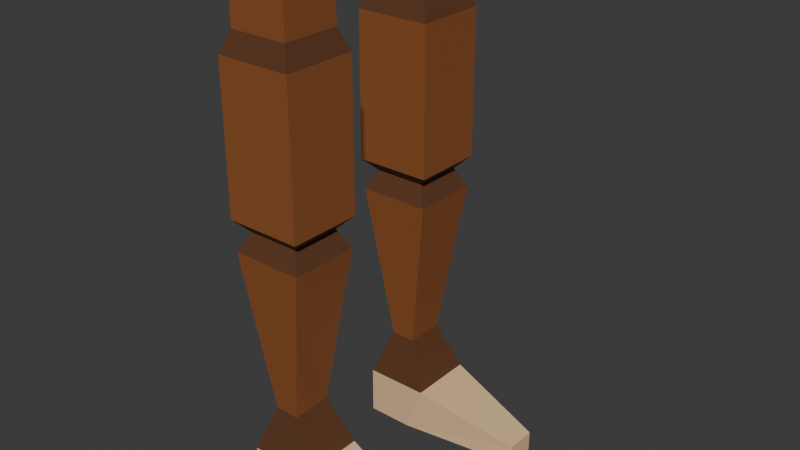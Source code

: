 # Source: legs.blend  (saved by Blender 4.2.66; exported with 4.5.12 LTS)
import bpy
from mathutils import Matrix  # noqa: F401  (used for matrix-valued properties, if any)

bpy.ops.wm.read_factory_settings(use_empty=True)
scene = bpy.context.scene
scene.name = 'Scene'

# ---- collections
col_collection = bpy.data.collections.new('Collection'); scene.collection.children.link(col_collection)

# ---- materials (node trees are filled in below, after node groups)
mat_material = bpy.data.materials.new('Material')
mat_material.alpha_threshold = 0.0
mat_material.roughness = 0.5
mat_material.line_color = (0.0, 0.0, 0.0, 1.0)
mat_material_001 = bpy.data.materials.new('Material.001')
mat_material_002 = bpy.data.materials.new('Material.002')

# ---- material node trees
mat_material.use_nodes = True; mat_material.node_tree.nodes.clear()
_N = mat_material.node_tree.nodes; _L = mat_material.node_tree.links
n0 = _N.new('ShaderNodeOutputMaterial'); n0.name = 'Material Output'; n0.location = (300, 300)
n1 = _N.new('ShaderNodeBsdfPrincipled'); n1.name = 'Principled BSDF'; n1.location = (10, 300)
n1.inputs[0].default_value = (0.2718, 0.09167, 0.02855, 1.0)
n1.inputs[3].default_value = 1.45
_L.new(n1.outputs[0], n0.inputs[0])
n0.is_active_output = True
mat_material_001.use_nodes = True; mat_material_001.node_tree.nodes.clear()
_N = mat_material_001.node_tree.nodes; _L = mat_material_001.node_tree.links
n0 = _N.new('ShaderNodeBsdfPrincipled'); n0.name = 'Principled BSDF'; n0.location = (10, 300)
n0.inputs[0].default_value = (0.1133, 0.0446, 0.01849, 1.0)
n1 = _N.new('ShaderNodeOutputMaterial'); n1.name = 'Material Output'; n1.location = (300, 300)
_L.new(n0.outputs[0], n1.inputs[0])
n1.is_active_output = True
mat_material_002.use_nodes = True; mat_material_002.node_tree.nodes.clear()
_N = mat_material_002.node_tree.nodes; _L = mat_material_002.node_tree.links
n0 = _N.new('ShaderNodeBsdfPrincipled'); n0.name = 'Principled BSDF'; n0.location = (10, 300)
n0.inputs[0].default_value = (0.8, 0.5352, 0.3079, 1.0)
n1 = _N.new('ShaderNodeOutputMaterial'); n1.name = 'Material Output'; n1.location = (300, 300)
_L.new(n0.outputs[0], n1.inputs[0])
n1.is_active_output = True

# ---- world
world_world = bpy.data.worlds.new('World'); scene.world = world_world
world_world.use_nodes = True; world_world.node_tree.nodes.clear()
_N = world_world.node_tree.nodes; _L = world_world.node_tree.links
n0 = _N.new('ShaderNodeOutputWorld'); n0.name = 'World Output'; n0.location = (300, 300)
n1 = _N.new('ShaderNodeBackground'); n1.name = 'Background'; n1.location = (10, 300)
n1.inputs[0].default_value = (0.05088, 0.05088, 0.05088, 1.0)
_L.new(n1.outputs[0], n0.inputs[0])
n0.is_active_output = True
world_world.color = (0.05088, 0.05088, 0.05088)
world_world.sun_shadow_jitter_overblur = 0.0

# ---- meshes
me_cube = bpy.data.meshes.new('Cube')
me_cube.from_pydata([(0.01656, -0.7191, 0.4382), (0.01656, -0.7191, -0.4382), (-0.4382, -0.7191, 0.4382), (-0.4382, -0.7191, -0.4382), (-0.4382, -0.2809, -0.4382), (0.01656, -0.2809, 0.4382), (-0.4382, -0.2809, 0.4382), (0.01656, -0.2809, -0.4382), (-0.3661, -0.3504, -0.5125), (-0.3661, -0.6496, -0.5125), (-0.05553, -0.6496, -0.5125), (-0.05553, -0.3504, -0.5125), (-0.4248, -0.2938, -0.6254), (-0.4248, -0.7062, -0.6254), (0.003213, -0.7062, -0.6254), (0.003213, -0.2938, -0.6254), (-0.3901, -0.3011, -1.876), (-0.3901, -0.6989, -1.876), (-0.006386, -0.6989, -1.876), (-0.006386, -0.3011, -1.876), (-0.03253, -0.6718, 0.5627), (-0.3891, -0.6718, 0.5627), (-0.03253, -0.3282, 0.5627), (-0.3891, -0.3282, 0.5627), (-0.03253, -0.6718, 0.9413), (-0.3891, -0.6718, 0.9413), (-0.03253, -0.3282, 0.9413), (-0.3891, -0.3282, 0.9413), (-0.0746, -0.6312, 1.008), (-0.347, -0.6312, 1.008), (-0.0746, -0.3688, 1.008), (-0.347, -0.3688, 1.008), (-0.3901, -0.3011, -2.169), (-0.3901, -0.6989, -2.169), (-0.1126, -0.6989, -2.169), (-0.1126, -0.3011, -2.169), (0.6011, -0.5947, -2.047), (0.6011, -0.4053, -2.047), (0.6011, -0.5947, -2.169), (0.6011, -0.4053, -2.169), (-0.2854, -0.62, -1.591), (-0.1362, -0.62, -1.591), (-0.1362, -0.38, -1.591), (-0.2854, -0.38, -1.591)], [], [(6, 2, 21, 23), (1, 0, 2, 3), (3, 4, 8, 9), (7, 5, 0, 1), (3, 2, 6, 4), (7, 4, 6, 5), (8, 11, 15, 12), (4, 7, 11, 8), (7, 1, 10, 11), (1, 3, 9, 10), (41, 40, 17, 18), (10, 9, 13, 14), (11, 10, 14, 15), (9, 8, 12, 13), (35, 19, 37, 39), (42, 41, 18, 19), (40, 43, 16, 17), (43, 42, 19, 16), (22, 23, 27, 26), (0, 5, 22, 20), (5, 6, 23, 22), (2, 0, 20, 21), (27, 25, 29, 31), (20, 22, 26, 24), (23, 21, 25, 27), (21, 20, 24, 25), (30, 31, 29, 28), (25, 24, 28, 29), (26, 27, 31, 30), (24, 26, 30, 28), (32, 35, 34, 33), (17, 16, 32, 33), (16, 19, 35, 32), (18, 17, 33, 34), (37, 36, 38, 39), (19, 18, 36, 37), (18, 34, 38, 36), (34, 35, 39, 38), (12, 15, 42, 43), (13, 12, 43, 40), (15, 14, 41, 42), (14, 13, 40, 41)])
me_cube.polygons.foreach_set('material_index', [1, 0, 1, 0, 0, 0, 1, 1, 1, 1, 1, 1, 1, 1, 2, 1, 1, 1, 0, 1, 1, 1, 0, 0, 0, 0, 0, 0, 0, 0, 0, 2, 2, 2, 2, 2, 2, 0, 0, 0, 0, 0])
_uv = me_cube.uv_layers.new(name='UVMap')
_uv.uv.foreach_set('vector', [0.625, 0.125, 0.625, 0.0, 0.625, 0.0, 0.625, 0.125, 0.375, 0.75, 0.625, 0.75, 0.625, 1.0, 0.375, 1.0, 0.375, 0.0, 0.375, 0.125, 0.375, 0.125, 0.375, 0.0, 0.375, 0.625, 0.625, 0.625, 0.625, 0.75, 0.375, 0.75, 0.375, 0.0, 0.625, 0.0, 0.625, 0.125, 0.375, 0.125, 0.375, 0.625, 0.125, 0.625, 0.625, 0.125, 0.625, 0.625, 0.125, 0.625, 0.375, 0.625, 0.375, 0.625, 0.125, 0.625, 0.125, 0.625, 0.375, 0.625, 0.375, 0.625, 0.125, 0.625, 0.375, 0.625, 0.375, 0.75, 0.375, 0.75, 0.375, 0.625, 0.375, 0.75, 0.375, 1.0, 0.375, 1.0, 0.375, 0.75, 0.375, 0.75, 0.375, 1.0, 0.375, 1.0, 0.375, 0.75, 0.375, 0.75, 0.375, 1.0, 0.375, 1.0, 0.375, 0.75, 0.375, 0.625, 0.375, 0.75, 0.375, 0.75, 0.375, 0.625, 0.375, 0.0, 0.375, 0.125, 0.375, 0.125, 0.375, 0.0, 0.375, 0.625, 0.375, 0.625, 0.375, 0.625, 0.375, 0.625, 0.375, 0.625, 0.375, 0.75, 0.375, 0.75, 0.375, 0.625, 0.375, 0.0, 0.375, 0.125, 0.375, 0.125, 0.375, 0.0, 0.125, 0.625, 0.375, 0.625, 0.375, 0.625, 0.125, 0.625, 0.625, 0.625, 0.625, 0.125, 0.625, 0.125, 0.625, 0.625, 0.625, 0.75, 0.625, 0.625, 0.625, 0.625, 0.625, 0.75, 0.625, 0.625, 0.625, 0.125, 0.625, 0.125, 0.625, 0.625, 0.625, 1.0, 0.625, 0.75, 0.625, 0.75, 0.625, 1.0, 0.625, 0.125, 0.625, 0.0, 0.625, 0.0, 0.625, 0.125, 0.625, 0.75, 0.625, 0.625, 0.625, 0.625, 0.625, 0.75, 0.625, 0.125, 0.625, 0.0, 0.625, 0.0, 0.625, 0.125, 0.625, 1.0, 0.625, 0.75, 0.625, 0.75, 0.625, 1.0, 0.625, 0.625, 0.875, 0.625, 0.875, 0.75, 0.625, 0.75, 0.625, 1.0, 0.625, 0.75, 0.625, 0.75, 0.625, 1.0, 0.625, 0.625, 0.625, 0.125, 0.625, 0.125, 0.625, 0.625, 0.625, 0.75, 0.625, 0.625, 0.625, 0.625, 0.625, 0.75, 0.125, 0.625, 0.375, 0.625, 0.375, 0.75, 0.125, 0.75, 0.375, 0.0, 0.375, 0.125, 0.375, 0.125, 0.375, 0.0, 0.125, 0.625, 0.375, 0.625, 0.375, 0.625, 0.125, 0.625, 0.375, 0.75, 0.375, 1.0, 0.375, 1.0, 0.375, 0.75, 0.375, 0.625, 0.375, 0.75, 0.375, 0.75, 0.375, 0.625, 0.375, 0.625, 0.375, 0.75, 0.375, 0.75, 0.375, 0.625, 0.375, 0.75, 0.375, 0.75, 0.375, 0.75, 0.375, 0.75, 0.375, 0.75, 0.375, 0.625, 0.375, 0.625, 0.375, 0.75, 0.125, 0.625, 0.375, 0.625, 0.375, 0.625, 0.125, 0.625, 0.375, 0.0, 0.375, 0.125, 0.375, 0.125, 0.375, 0.0, 0.375, 0.625, 0.375, 0.75, 0.375, 0.75, 0.375, 0.625, 0.375, 0.75, 0.375, 1.0, 0.375, 1.0, 0.375, 0.75])
me_cube.materials.append(mat_material)
me_cube.materials.append(mat_material_001)
me_cube.materials.append(mat_material_002)
me_cube.use_mirror_vertex_groups = False
me_cube.update()
arm_armature = bpy.data.armatures.new('Armature')  # bones are not reproduced

# ---- objects
ob_cube = bpy.data.objects.new('Cube', me_cube)
ob_armature = bpy.data.objects.new('Armature', arm_armature)

# ---- transforms, parenting, visibility, modifiers, constraints
ob_cube.parent = ob_armature
ob_cube.matrix_parent_inverse = Matrix(((-4.371e-08, 1.0, 0.0, -0.0), (-1.0, -4.371e-08, -0.0, 0.0), (0.0, -0.0, 1.0, -0.0), (-0.0, 0.0, -0.0, 1.0)))
ob_cube.location = (0.0, 0.0, 0.0)
ob_cube.lock_rotations_4d = False
ob_cube.empty_display_type = 'ARROWS'
ob_cube.lineart.crease_threshold = 0.0
_vg = ob_cube.vertex_groups.new(name='Bone')
_vg = ob_cube.vertex_groups.new(name='Bone_L')
for _i, _w in zip([22, 23, 24, 25, 26, 27, 28, 29, 30, 31], [0.08124, 0.08124, 0.1916, 0.1916, 0.8309, 0.813, 0.415, 0.4063, 0.8584, 0.8337]): _vg.add([_i], _w, 'REPLACE')
_vg = ob_cube.vertex_groups.new(name='Bone_L.001')
for _i, _w in zip([0, 1, 2, 3, 4, 5, 6, 7, 8, 9, 10, 11, 12, 13, 14, 15, 20, 21, 22, 23, 24, 25, 26, 27, 28, 29, 30, 31], [0.9903, 0.929, 0.9896, 0.9277, 0.9114, 0.9753, 0.9749, 0.9176, 0.746, 0.7675, 0.7717, 0.75, 0.197, 0.179, 0.176, 0.1937, 0.9763, 0.9755, 0.9175, 0.9174, 0.8083, 0.8083, 0.1689, 0.1868, 0.5849, 0.5936, 0.1415, 0.1662]): _vg.add([_i], _w, 'REPLACE')
_vg = ob_cube.vertex_groups.new(name='Bone_L.002')
for _i, _w in zip([1, 3, 4, 7, 8, 9, 10, 11, 12, 13, 14, 15], [0.06824, 0.06943, 0.08422, 0.07839, 0.2439, 0.2244, 0.2206, 0.2403, 0.7716, 0.7935, 0.7971, 0.7756]): _vg.add([_i], _w, 'REPLACE')
_vg = ob_cube.vertex_groups.new(name='Bone_L.003')
for _i, _w in zip([12, 13, 14, 15, 16, 17, 18, 19, 40, 41, 42, 43], [0.01061, 0.003791, 0.002523, 0.009244, 0.1315, 0.114, 0.08268, 0.1006, 0.9723, 0.9717, 0.9574, 0.9562]): _vg.add([_i], _w, 'REPLACE')
_vg = ob_cube.vertex_groups.new(name='Bone_L.004')
for _i, _w in zip([16, 17, 18, 19, 32, 33, 34, 35, 36, 37, 42, 43], [0.7614, 0.8005, 0.7616, 0.7079, 0.4797, 0.4854, 0.1563, 0.1287, 0.0006905, 0.02028, 0.0005918, 0.005716]): _vg.add([_i], _w, 'REPLACE')
_vg = ob_cube.vertex_groups.new(name='Bone_L.005')
for _i, _w in zip([16, 17, 18, 19, 32, 33, 34, 35, 36, 37, 38, 39], [0.1055, 0.0846, 0.1551, 0.1903, 0.4988, 0.5002, 0.8307, 0.857, 0.9718, 0.96, 0.9952, 0.989]): _vg.add([_i], _w, 'REPLACE')
_vg = ob_cube.vertex_groups.new(name='Bone_R')
_vg = ob_cube.vertex_groups.new(name='Bone_R.001')
_vg = ob_cube.vertex_groups.new(name='Bone_R.002')
_vg = ob_cube.vertex_groups.new(name='Bone_R.003')
_vg = ob_cube.vertex_groups.new(name='Bone_R.004')
_vg = ob_cube.vertex_groups.new(name='Bone_R.005')
_m = ob_cube.modifiers.new('Mirror', 'MIRROR')
_m.use_axis = (False, True, False)
_m = ob_cube.modifiers.new('Armature', 'ARMATURE')
_m.object = ob_armature
ob_armature.location = (0.0, 0.0, 0.0)
ob_armature.rotation_euler = (0.0, -0.0, 1.571)
ob_armature.show_in_front = True

# ---- collection membership
col_collection.objects.link(ob_cube)
col_collection.objects.link(ob_armature)

# ---- scene / render settings (as saved in the file)
scene.frame_start = 1; scene.frame_end = 250; scene.frame_set(1)
scene.render.engine = 'BLENDER_EEVEE_NEXT'
bpy.context.view_layer.update()

# ---- added for rendering (the .blend has no active camera and no usable light): camera, sun
cam_auto = bpy.data.cameras.new('AutoCamera')
cam_auto.lens = 50.0
cam_auto.sensor_width = 36.0
cam_auto.clip_end = 1000.0
ob_auto_camera = bpy.data.objects.new('AutoCamera', cam_auto)
scene.collection.objects.link(ob_auto_camera)
ob_auto_camera.location = (3.44787, -4.03969, 2.11239)
ob_auto_camera.rotation_euler = (1.09748, -7.21219e-08, 0.694738)
scene.camera = ob_auto_camera
light_auto_sun = bpy.data.lights.new('AutoSun', 'SUN')
light_auto_sun.energy = 3.0
light_auto_sun.angle = 0.0523599
ob_auto_sun = bpy.data.objects.new('AutoSun', light_auto_sun)
scene.collection.objects.link(ob_auto_sun)
ob_auto_sun.rotation_euler = (0.872665, 0.174533, 0.523599)
bpy.context.view_layer.update()
